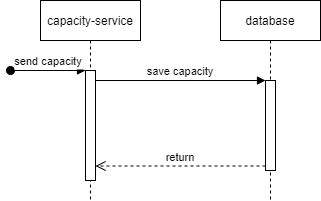

The diagram above was exported from draw.io. Its source (the exported page's mxGraphModel, read from the mxfile embedded in the PNG):
<mxGraphModel dx="1132" dy="751" grid="1" gridSize="10" guides="1" tooltips="1" connect="1" arrows="1" fold="1" page="1" pageScale="1" pageWidth="850" pageHeight="1100" math="0" shadow="0">
  <root>
    <mxCell id="0" />
    <mxCell id="1" parent="0" />
    <mxCell id="3nuBFxr9cyL0pnOWT2aG-1" value="capacity-service" style="shape=umlLifeline;perimeter=lifelinePerimeter;container=1;collapsible=0;recursiveResize=0;rounded=0;shadow=0;strokeWidth=1;" parent="1" vertex="1">
      <mxGeometry x="80" y="40" width="100" height="200" as="geometry" />
    </mxCell>
    <mxCell id="3nuBFxr9cyL0pnOWT2aG-2" value="" style="points=[];perimeter=orthogonalPerimeter;rounded=0;shadow=0;strokeWidth=1;" parent="3nuBFxr9cyL0pnOWT2aG-1" vertex="1">
      <mxGeometry x="45" y="70" width="10" height="110" as="geometry" />
    </mxCell>
    <mxCell id="3nuBFxr9cyL0pnOWT2aG-3" value="send capacity" style="verticalAlign=bottom;startArrow=oval;endArrow=block;startSize=8;shadow=0;strokeWidth=1;" parent="3nuBFxr9cyL0pnOWT2aG-1" target="3nuBFxr9cyL0pnOWT2aG-2" edge="1">
      <mxGeometry relative="1" as="geometry">
        <mxPoint x="-30" y="70" as="sourcePoint" />
      </mxGeometry>
    </mxCell>
    <mxCell id="3nuBFxr9cyL0pnOWT2aG-5" value="database" style="shape=umlLifeline;perimeter=lifelinePerimeter;container=1;collapsible=0;recursiveResize=0;rounded=0;shadow=0;strokeWidth=1;" parent="1" vertex="1">
      <mxGeometry x="260" y="40" width="100" height="200" as="geometry" />
    </mxCell>
    <mxCell id="3nuBFxr9cyL0pnOWT2aG-6" value="" style="points=[];perimeter=orthogonalPerimeter;rounded=0;shadow=0;strokeWidth=1;" parent="3nuBFxr9cyL0pnOWT2aG-5" vertex="1">
      <mxGeometry x="45" y="80" width="10" height="90" as="geometry" />
    </mxCell>
    <mxCell id="3nuBFxr9cyL0pnOWT2aG-7" value="return" style="verticalAlign=bottom;endArrow=open;dashed=1;endSize=8;exitX=0;exitY=0.95;shadow=0;strokeWidth=1;" parent="1" source="3nuBFxr9cyL0pnOWT2aG-6" target="3nuBFxr9cyL0pnOWT2aG-2" edge="1">
      <mxGeometry relative="1" as="geometry">
        <mxPoint x="235" y="196" as="targetPoint" />
      </mxGeometry>
    </mxCell>
    <mxCell id="3nuBFxr9cyL0pnOWT2aG-8" value="save capacity" style="verticalAlign=bottom;endArrow=block;entryX=0;entryY=0;shadow=0;strokeWidth=1;" parent="1" source="3nuBFxr9cyL0pnOWT2aG-2" target="3nuBFxr9cyL0pnOWT2aG-6" edge="1">
      <mxGeometry relative="1" as="geometry">
        <mxPoint x="235" y="120" as="sourcePoint" />
      </mxGeometry>
    </mxCell>
  </root>
</mxGraphModel>